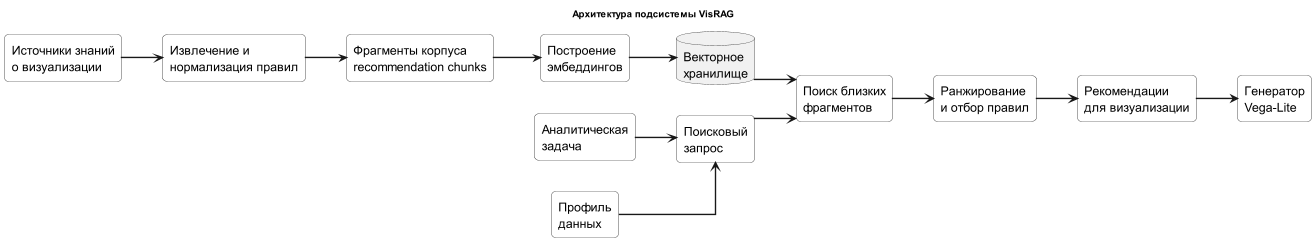

The diagram above was rendered by PlantUML. Its source (embedded in the PNG):
@startuml
title Архитектура подсистемы VisRAG

left to right direction

skinparam shadowing false
skinparam monochrome true
skinparam roundcorner 12
skinparam defaultFontSize 18
skinparam ArrowThickness 2
skinparam nodesep 45
skinparam ranksep 60
skinparam linetype ortho
skinparam dpi 600

skinparam rectangle {
  BorderColor black
  BackgroundColor white
}

rectangle "Источники знаний\nо визуализации" as Sources
rectangle "Извлечение и\nнормализация правил" as Normalize
rectangle "Фрагменты корпуса\nrecommendation chunks" as Chunks
rectangle "Построение\nэмбеддингов" as Embeddings
database "Векторное\nхранилище" as VectorStore

rectangle "Аналитическая\nзадача" as Task
rectangle "Профиль\nданных" as Profile
rectangle "Поисковый\nзапрос" as SearchQuery
rectangle "Поиск близких\nфрагментов" as Retrieval
rectangle "Ранжирование\nи отбор правил" as Ranking
rectangle "Рекомендации\nдля визуализации" as Guidance
rectangle "Генератор\nVega-Lite" as SpecGenerator

Sources --> Normalize
Normalize --> Chunks
Chunks --> Embeddings
Embeddings --> VectorStore

Task --> SearchQuery
Profile --> SearchQuery
SearchQuery --> Retrieval
VectorStore --> Retrieval
Retrieval --> Ranking
Ranking --> Guidance
Guidance --> SpecGenerator

@enduml